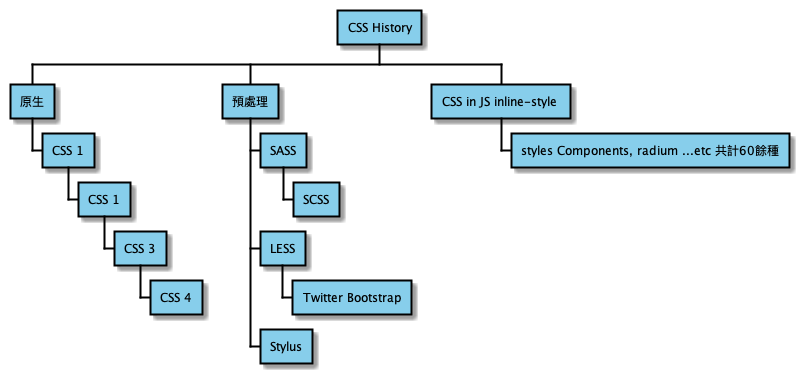

The diagram above was rendered by PlantUML. Its source (embedded in the PNG):
@startwbs CSS history
<style>
   wbsDiagram {
      HorizontalAlignment: left;
      LineColor: black;
      LineThickness: 2
   }
   node {
         HorizontalAlignment: left;
         BackgroundColor: skyblue;
   }
</style>

* CSS History
** 原生
*** CSS 1
**** CSS 1
***** CSS 3
****** CSS 4

** 預處理
*** SASS
**** SCSS
*** LESS
**** Twitter Bootstrap
*** Stylus



** CSS in JS inline-style 
*** styles Components, radium ...etc 共計60餘種

@endwbs